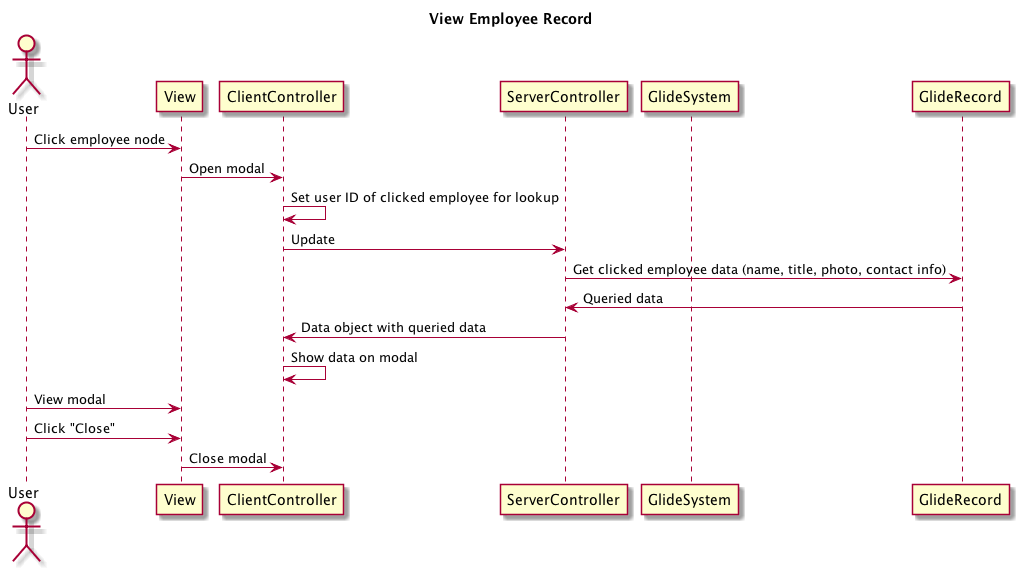

The diagram above was rendered by PlantUML. Its source (embedded in the PNG):
@startuml
title View Employee Record

Actor User
Participant View
Participant ClientController
Participant ServerController
Participant GlideSystem
Participant GlideRecord

User -> View: Click employee node

View -> ClientController: Open modal
ClientController -> ClientController: Set user ID of clicked employee for lookup
ClientController -> ServerController: Update

ServerController -> GlideRecord: Get clicked employee data (name, title, photo, contact info)
GlideRecord -> ServerController: Queried data

ServerController -> ClientController: Data object with queried data
ClientController -> ClientController: Show data on modal

User -> View: View modal
User -> View: Click "Close"

View -> ClientController: Close modal
@enduml